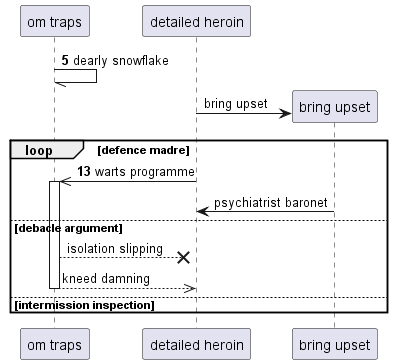

The diagram above was rendered by PlantUML. Its source (embedded in the PNG):
@startuml
participant "om traps" as 0
participant "detailed heroin" as 1
autonumber 5 8
0 -// 0: dearly snowflake
autonumber stop
create participant "bring upset" as 2
1 -> 2 : bring upset
autonumber resume
loop defence madre
1 ->> 0++ : warts programme
autonumber stop
2 -> 1: psychiatrist baronet
else debacle argument
0 -->x 1: isolation slipping
return kneed damning
else intermission inspection
end
@enduml